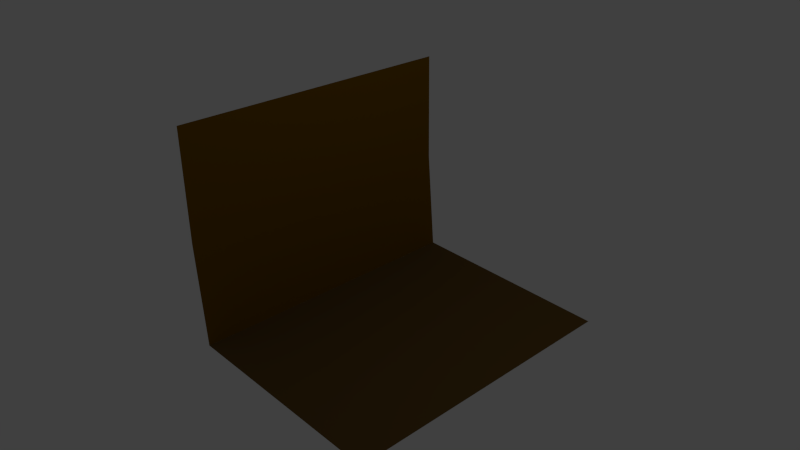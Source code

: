 # Source: TileFloorWall.blend  (saved by Blender 2.67.0; exported with 4.5.12 LTS)
import bpy
from mathutils import Matrix  # noqa: F401  (used for matrix-valued properties, if any)

bpy.ops.wm.read_factory_settings(use_empty=True)
scene = bpy.context.scene
scene.name = 'Scene'

# ---- collections
col_collection_1 = bpy.data.collections.new('Collection 1'); scene.collection.children.link(col_collection_1)

# ---- materials (node trees are filled in below, after node groups)
mat_wall = bpy.data.materials.new('Wall')
mat_wall.alpha_threshold = 0.0
mat_wall.use_transparent_shadow = False
mat_wall.diffuse_color = (0.1523, 0.07211, 0.0, 1.0)
mat_wall.specular_color = (0.2529, 0.1488, 0.0)
mat_wall.roughness = 0.5
mat_wall.line_color = (0.0, 0.0, 0.0, 1.0)
mat_floor = bpy.data.materials.new('Floor')
mat_floor.alpha_threshold = 0.0
mat_floor.use_transparent_shadow = False
mat_floor.diffuse_color = (0.1149, 0.06563, 0.01721, 1.0)
mat_floor.specular_color = (0.4385, 0.118, 0.0)
mat_floor.roughness = 0.5
mat_floor.specular_intensity = 0.3662
mat_floor.line_color = (0.0, 0.0, 0.0, 1.0)

# ---- material node trees

# ---- world
world_world = bpy.data.worlds.new('World'); scene.world = world_world
world_world.color = (0.05088, 0.05088, 0.05088)
world_world.use_sun_shadow = False
world_world.sun_shadow_jitter_overblur = 0.0
world_world.cycles.sampling_method = 'MANUAL'
world_world.cycles.sample_map_resolution = 256

# ---- cameras
cam_camera = bpy.data.cameras.new('Camera')
cam_camera.clip_end = 100.0
cam_camera.lens = 35.0
cam_camera.sensor_width = 32.0
cam_camera.sensor_height = 18.0
cam_camera.ortho_scale = 7.314
cam_camera.dof.focus_distance = 0.0
cam_camera.dof.aperture_fstop = 128.0

# ---- lights
light_lamp = bpy.data.lights.new('Lamp', 'POINT')
light_lamp.transmission_factor = 0.0
light_lamp.cutoff_distance = 30.0
light_lamp.energy = 100.0
light_lamp.shadow_buffer_clip_start = 1.001
light_lamp.shadow_soft_size = 0.1
light_lamp.shadow_maximum_resolution = 0.006
light_lamp.use_absolute_resolution = True
light_lamp.cycles.use_multiple_importance_sampling = False

# ---- meshes
me_cube_001 = bpy.data.meshes.new('Cube.001')
me_cube_001.from_pydata([(1.2, -1.0, -0.9333), (1.0, -1.0, 1.0), (1.0, 1.0, 1.0), (1.0, -1.0, 0.0), (1.2, 1.0, -0.9333), (1.0, 1.0, 0.0)], [], [(5, 3, 0, 4), (2, 1, 3, 5)])
me_cube_001.polygons.foreach_set('use_smooth', [True] * 2)
me_cube_001.materials.append(mat_wall)
me_cube_001.use_remesh_preserve_volume = False
me_cube_001.use_remesh_preserve_attributes = False
me_cube_001.use_mirror_vertex_groups = False
me_cube_001.update()
me_cube = bpy.data.meshes.new('Cube')
me_cube.from_pydata([(1.0, 1.0, 1.0), (1.0, -1.0, 1.0), (-0.45, -1.0, 1.2), (-0.45, 1.0, 1.2)], [], [(0, 3, 2, 1)])
me_cube.polygons.foreach_set('use_smooth', [True] * 1)
me_cube.materials.append(mat_floor)
me_cube.use_remesh_preserve_volume = False
me_cube.use_remesh_preserve_attributes = False
me_cube.use_mirror_vertex_groups = False
me_cube.update()

# ---- objects
ob_cube_001 = bpy.data.objects.new('Cube.001', me_cube_001)
ob_cube = bpy.data.objects.new('Cube', me_cube)
ob_lamp = bpy.data.objects.new('Lamp', light_lamp)
ob_camera = bpy.data.objects.new('Camera', cam_camera)

# ---- transforms, parenting, visibility, modifiers, constraints
ob_cube_001.location = (-1.5, 0.0, 0.5)
ob_cube_001.scale = (0.5, 2.0, 1.5)
ob_cube_001.lineart.crease_threshold = 0.0
ob_cube.location = (0.0, 0.0, -1.5)
ob_cube.scale = (2.0, 2.0, 0.5)
ob_cube.lock_rotations_4d = False
ob_cube.empty_display_type = 'ARROWS'
ob_cube.lineart.crease_threshold = 0.0
ob_lamp.location = (4.076, 1.005, 5.904)
ob_lamp.rotation_euler = (0.6503, 0.05522, 1.866)
ob_lamp.lock_rotations_4d = False
ob_lamp.empty_display_type = 'ARROWS'
ob_lamp.color = (0.0, 0.0, 0.0, 0.0)
ob_lamp.lineart.crease_threshold = 0.0
ob_camera.location = (7.481, -6.508, 5.344)
ob_camera.rotation_euler = (1.109, 0.01082, 0.8149)
ob_camera.lock_rotations_4d = False
ob_camera.empty_display_type = 'ARROWS'
ob_camera.color = (0.0, 0.0, 0.0, 0.0)
ob_camera.display_type = 'WIRE'
ob_camera.lineart.crease_threshold = 0.0

# ---- collection membership
col_collection_1.objects.link(ob_cube_001)
col_collection_1.objects.link(ob_cube)
col_collection_1.objects.link(ob_lamp)
col_collection_1.objects.link(ob_camera)

# ---- scene / render settings (as saved in the file)
scene.camera = ob_camera
scene.frame_start = 1; scene.frame_end = 250; scene.frame_set(1)
scene.render.engine = 'BLENDER_EEVEE_NEXT'
scene.render.image_settings.color_mode = 'RGB'
scene.render.image_settings.compression = 90
scene.render.resolution_percentage = 50
scene.render.dither_intensity = 0.0
scene.cycles.use_denoising = False
scene.cycles.samples = 10
scene.cycles.sampling_pattern = 'TABULATED_SOBOL'
scene.cycles.light_sampling_threshold = 0.0
scene.cycles.use_adaptive_sampling = False
scene.cycles.use_light_tree = False
scene.cycles.blur_glossy = 0.0
scene.cycles.volume_bounces = 1
scene.cycles.pixel_filter_type = 'GAUSSIAN'
scene.cycles.sample_clamp_indirect = 0.0
scene.view_settings.view_transform = 'Standard'
bpy.context.view_layer.update()
